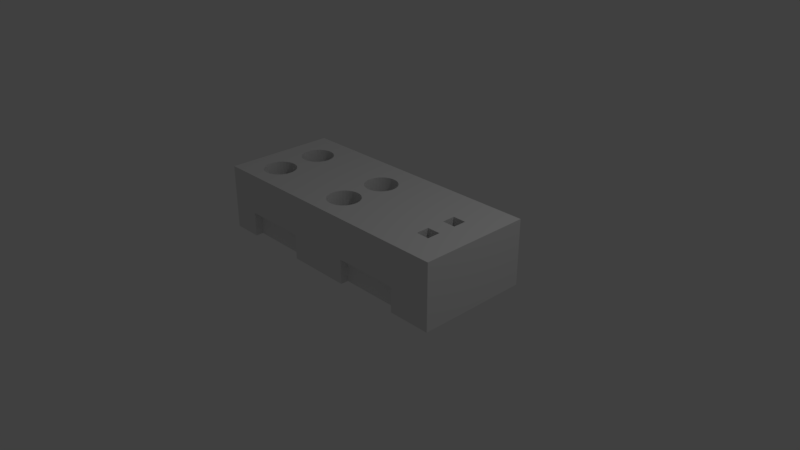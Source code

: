# Source: Betonblok.blend  (saved by Blender 2.78.0; exported with 4.5.12 LTS)
import bpy
from mathutils import Matrix  # noqa: F401  (used for matrix-valued properties, if any)

bpy.ops.wm.read_factory_settings(use_empty=True)
scene = bpy.context.scene
scene.name = 'Scene'

# ---- collections
col_collection_1 = bpy.data.collections.new('Collection 1'); scene.collection.children.link(col_collection_1)

# ---- materials (node trees are filled in below, after node groups)
mat_material = bpy.data.materials.new('Material')
mat_material.alpha_threshold = 0.0
mat_material.use_transparent_shadow = False
mat_material.roughness = 0.5
mat_material.line_color = (0.0, 0.0, 0.0, 1.0)

# ---- material node trees

# ---- world
world_world = bpy.data.worlds.new('World'); scene.world = world_world
world_world.color = (0.05088, 0.05088, 0.05088)
world_world.use_sun_shadow = False
world_world.sun_shadow_jitter_overblur = 0.0
world_world.cycles.sampling_method = 'MANUAL'

# ---- cameras
cam_camera = bpy.data.cameras.new('Camera')
cam_camera.clip_end = 100.0
cam_camera.lens = 35.0
cam_camera.sensor_width = 32.0
cam_camera.sensor_height = 18.0
cam_camera.ortho_scale = 7.314
cam_camera.dof.focus_distance = 0.0
cam_camera.dof.aperture_fstop = 128.0

# ---- lights
light_lamp = bpy.data.lights.new('Lamp', 'POINT')
light_lamp.transmission_factor = 0.0
light_lamp.cutoff_distance = 30.0
light_lamp.energy = 100.0
light_lamp.shadow_buffer_clip_start = 1.001
light_lamp.shadow_soft_size = 0.1
light_lamp.shadow_maximum_resolution = 0.006
light_lamp.use_absolute_resolution = True

# ---- meshes
me_cube = bpy.data.meshes.new('Cube')
me_cube.from_pydata([(-0.7786, -0.8642, -0.2458), (-0.2924, -0.8642, -0.2458), (0.1952, -0.8642, -0.2458), (0.6813, -0.8642, -0.2458), (0.1952, 0.7924, -0.2458), (0.6813, 0.7924, -0.2458), (-0.8174, 0.7924, -0.2458), (-0.3313, 0.7924, -0.2458), (-0.8761, -0.3986, 0.2631), (-0.8761, 0.467, 0.2631), (0.6841, -0.4778, -0.6543), (0.6841, -0.241, -0.6543), (0.7835, -0.4778, -0.6543), (0.7835, -0.241, -0.6543), (0.6841, 0.07624, -0.6543), (0.6841, 0.3131, -0.6543), (0.7835, 0.07624, -0.6543), (0.7835, 0.3131, -0.6543), (-0.0201, 0.6219, -0.7011), (0.003443, 0.6164, -0.7011), (0.02608, 0.6, -0.7011), (0.04694, 0.5735, -0.7011), (0.06523, 0.5377, -0.7011), (0.08024, 0.4942, -0.7011), (0.09139, 0.4445, -0.7011), (0.09826, 0.3906, -0.7011), (0.1006, 0.3345, -0.7011), (0.09826, 0.2785, -0.7011), (0.09139, 0.2245, -0.7011), (0.08024, 0.1749, -0.7011), (0.06523, 0.1313, -0.7011), (0.04694, 0.09556, -0.7011), (0.02608, 0.069, -0.7011), (0.003443, 0.05265, -0.7011), (-0.0201, 0.04713, -0.7011), (-0.04364, 0.05265, -0.7011), (-0.06628, 0.069, -0.7011), (-0.08714, 0.09556, -0.7011), (-0.1054, 0.1313, -0.7011), (-0.1204, 0.1749, -0.7011), (-0.1316, 0.2245, -0.7011), (-0.1385, 0.2785, -0.7011), (-0.1408, 0.3345, -0.7011), (-0.1385, 0.3906, -0.7011), (-0.1316, 0.4445, -0.7011), (-0.1204, 0.4942, -0.7011), (-0.1054, 0.5377, -0.7011), (-0.08714, 0.5735, -0.7011), (-0.06628, 0.6, -0.7011), (-0.04364, 0.6164, -0.7011), (-0.02469, -0.1767, -0.7011), (-0.001145, -0.1823, -0.7011), (0.02149, -0.1986, -0.7011), (0.04236, -0.2252, -0.7011), (0.06064, -0.2609, -0.7011), (0.07565, -0.3045, -0.7011), (0.0868, -0.3542, -0.7011), (0.09367, -0.4081, -0.7011), (0.09599, -0.4641, -0.7011), (0.09367, -0.5202, -0.7011), (0.0868, -0.5741, -0.7011), (0.07565, -0.6238, -0.7011), (0.06064, -0.6674, -0.7011), (0.04236, -0.7031, -0.7011), (0.02149, -0.7297, -0.7011), (-0.001145, -0.746, -0.7011), (-0.02469, -0.7515, -0.7011), (-0.04823, -0.746, -0.7011), (-0.07087, -0.7297, -0.7011), (-0.09173, -0.7031, -0.7011), (-0.11, -0.6674, -0.7011), (-0.125, -0.6238, -0.7011), (-0.1362, -0.5741, -0.7011), (-0.143, -0.5202, -0.7011), (-0.1454, -0.4641, -0.7011), (-0.143, -0.4081, -0.7011), (-0.1362, -0.3542, -0.7011), (-0.125, -0.3045, -0.7011), (-0.11, -0.2609, -0.7011), (-0.09173, -0.2252, -0.7011), (-0.07087, -0.1986, -0.7011), (-0.04823, -0.1823, -0.7011), (-0.7402, -0.1767, -0.7011), (-0.7167, -0.1823, -0.7011), (-0.694, -0.1986, -0.7011), (-0.6732, -0.2252, -0.7011), (-0.6549, -0.2609, -0.7011), (-0.6399, -0.3045, -0.7011), (-0.6287, -0.3542, -0.7011), (-0.6219, -0.4081, -0.7011), (-0.6195, -0.4641, -0.7011), (-0.6219, -0.5202, -0.7011), (-0.6287, -0.5741, -0.7011), (-0.6399, -0.6238, -0.7011), (-0.6549, -0.6674, -0.7011), (-0.6732, -0.7031, -0.7011), (-0.694, -0.7297, -0.7011), (-0.7167, -0.746, -0.7011), (-0.7402, -0.7515, -0.7011), (-0.7638, -0.746, -0.7011), (-0.7864, -0.7297, -0.7011), (-0.8073, -0.7031, -0.7011), (-0.8255, -0.6674, -0.7011), (-0.8405, -0.6238, -0.7011), (-0.8517, -0.5741, -0.7011), (-0.8586, -0.5202, -0.7011), (-0.8609, -0.4641, -0.7011), (-0.8586, -0.4081, -0.7011), (-0.8517, -0.3542, -0.7011), (-0.8405, -0.3045, -0.7011), (-0.8255, -0.2609, -0.7011), (-0.8073, -0.2252, -0.7011), (-0.7864, -0.1986, -0.7011), (-0.7638, -0.1823, -0.7011), (-0.7402, 0.6476, -0.7011), (-0.7167, 0.642, -0.7011), (-0.694, 0.6257, -0.7011), (-0.6732, 0.5991, -0.7011), (-0.6549, 0.5634, -0.7011), (-0.6399, 0.5198, -0.7011), (-0.6287, 0.4701, -0.7011), (-0.6219, 0.4162, -0.7011), (-0.6195, 0.3602, -0.7011), (-0.6219, 0.3041, -0.7011), (-0.6287, 0.2502, -0.7011), (-0.6399, 0.2005, -0.7011), (-0.6549, 0.1569, -0.7011), (-0.6732, 0.1212, -0.7011), (-0.694, 0.09463, -0.7011), (-0.7167, 0.07828, -0.7011), (-0.7402, 0.07276, -0.7011), (-0.7638, 0.07828, -0.7011), (-0.7864, 0.09463, -0.7011), (-0.8073, 0.1212, -0.7011), (-0.8255, 0.1569, -0.7011), (-0.8405, 0.2005, -0.7011), (-0.8517, 0.2502, -0.7011), (-0.8586, 0.3041, -0.7011), (-0.8609, 0.3602, -0.7011), (-0.8586, 0.4162, -0.7011), (-0.8517, 0.4701, -0.7011), (-0.8405, 0.5198, -0.7011), (-0.8255, 0.5634, -0.7011), (-0.8073, 0.5991, -0.7011), (-0.7864, 0.6257, -0.7011), (-0.7638, 0.642, -0.7011), (1.0, 1.0, -1.0), (1.0, -1.0, -1.0), (-1.0, -1.0, -1.0), (-1.0, 1.0, -1.0), (1.0, 1.0, 1.0), (1.0, -1.0, 1.0), (-1.0, -1.0, 1.0), (-1.0, 1.0, 1.0), (1.0, -5.96e-08, -1.0), (1.788e-07, 1.0, -1.0), (1.0, 1.0, 0.0), (0.0, -1.0, -1.0), (1.0, -1.0, 0.0), (-1.0, -1.0, 0.0), (-1.0, 1.0, 0.0), (1.0, -5.364e-07, 1.0), (2.384e-07, 1.0, 1.0), (-5.364e-07, -1.0, 1.0), (-1.0, 1.788e-07, 1.0), (2.384e-07, 1.0, 0.0), (-2.98e-07, -1.0, 0.0), (1.0, -2.98e-07, 0.0), (-1.49e-07, -1.788e-07, 1.0), (5.96e-08, 1.192e-07, -1.0), (1.0, -0.5, -1.0), (1.0, 1.0, 0.5), (1.0, -1.0, 0.5), (-1.0, 0.5, -1.0), (-1.0, -1.0, 0.5), (-1.0, 1.0, 0.5), (1.0, -0.5, 1.0), (-0.5, 1.0, 1.0), (-0.5, -1.0, 1.0), (-1.0, 0.5, 1.0), (1.0, 0.5, -1.0), (1.0, 1.0, -0.5), (1.0, -1.0, -0.5), (-1.0, -0.5, -1.0), (-1.0, -1.0, -0.5), (-1.0, 1.0, -0.5), (1.0, 0.5, 1.0), (0.5, 1.0, 1.0), (0.5, -1.0, 1.0), (-1.0, -0.5, 1.0), (-0.5, 1.0, 0.0), (0.5, 1.0, 0.0), (2.384e-07, 1.0, 0.5), (2.086e-07, 1.0, -0.5), (-1.0, 0.5, 0.0), (-1.0, -0.5, 0.0), (-1.0, 2.086e-07, 0.5), (-0.5, -1.0, 0.0), (0.5, -1.0, 0.0), (-1.49e-07, -1.0, -0.5), (-4.172e-07, -1.0, 0.5), (1.0, -0.5, 0.0), (1.0, 0.5, 0.0), (1.0, -1.788e-07, -0.5), (1.0, -4.172e-07, 0.5), (0.5, -3.576e-07, 1.0), (-0.5, 0.0, 1.0), (-0.5, 2.086e-07, -1.0), (0.5, 2.98e-08, -1.0), (1.192e-07, 0.5, -1.0), (2.98e-08, -0.5, -1.0), (0.5, -0.5, -1.0), (0.5, 0.5, -1.0), (-0.5, 0.5, -1.0), (-0.5, 0.5, 1.0), (0.5, 0.5, 1.0), (0.5, -0.5, 1.0), (1.0, 0.5, 0.5), (1.0, 0.5, -0.5), (1.0, -0.5, -0.5), (0.5, -1.0, 0.5), (-1.0, -0.5, 0.5), (-1.0, -0.5, -0.5), (-1.0, 0.5, -0.5), (0.5, 1.0, 0.5), (-0.5, 1.0, 0.5), (-1.0, 0.5, 0.5), (-0.5, -1.0, 0.5), (1.0, -0.5, 0.5), (-0.5, -0.5, 1.0), (-0.5, -0.5, -1.0), (-0.6399, 0.2005, 1.0), (-0.7402, 0.6476, 1.0), (-0.7638, 0.642, 1.0), (-0.7864, 0.6257, 1.0), (-0.8517, 0.2502, 1.0), (-0.8405, 0.2005, 1.0), (-0.8586, 0.3041, 1.0), (-0.8255, 0.1569, 1.0), (-0.7638, 0.07828, 1.0), (-0.7402, 0.07276, 1.0), (-0.7864, 0.09463, 1.0), (-0.6219, 0.4162, 1.0), (-0.6732, 0.5991, 1.0), (-0.6195, 0.3602, 1.0), (-0.6287, 0.4701, 1.0), (-0.7167, 0.07828, 1.0), (-0.8255, 0.5634, 1.0), (-0.8073, 0.5991, 1.0), (-0.8405, 0.5198, 1.0), (-0.6219, 0.3041, 1.0), (-0.6732, 0.1212, 1.0), (-0.6549, 0.1569, 1.0), (-0.6287, 0.2502, 1.0), (-0.8609, 0.3602, 1.0), (-0.8073, 0.1212, 1.0), (-0.8586, 0.4162, 1.0), (-0.6549, 0.5634, 1.0), (-0.694, 0.09463, 1.0), (-0.6399, 0.5198, 1.0), (-0.6354, 0.5, 1.0), (-0.8517, 0.4701, 1.0), (-0.845, 0.5, 1.0), (-0.694, 0.6257, 1.0), (-0.7167, 0.642, 1.0), (-0.6399, -0.6238, 1.0), (-0.7402, -0.1767, 1.0), (-0.7638, -0.1823, 1.0), (-0.7864, -0.1986, 1.0), (-0.8517, -0.5741, 1.0), (-0.8405, -0.6238, 1.0), (-0.8586, -0.5202, 1.0), (-0.8255, -0.6674, 1.0), (-0.8594, -0.5, 1.0), (-0.7638, -0.746, 1.0), (-0.7402, -0.7515, 1.0), (-0.7864, -0.7297, 1.0), (-0.6219, -0.4081, 1.0), (-0.6732, -0.2252, 1.0), (-0.6195, -0.4641, 1.0), (-0.6287, -0.3542, 1.0), (-0.7167, -0.746, 1.0), (-0.8255, -0.2609, 1.0), (-0.8073, -0.2252, 1.0), (-0.8405, -0.3045, 1.0), (-0.6219, -0.5202, 1.0), (-0.621, -0.5, 1.0), (-0.6732, -0.7031, 1.0), (-0.6549, -0.6674, 1.0), (-0.6287, -0.5741, 1.0), (-0.8609, -0.4641, 1.0), (-0.8073, -0.7031, 1.0), (-0.8586, -0.4081, 1.0), (-0.6549, -0.2609, 1.0), (-0.694, -0.7297, 1.0), (-0.6399, -0.3045, 1.0), (-0.8517, -0.3542, 1.0), (-0.694, -0.1986, 1.0), (-0.7167, -0.1823, 1.0), (0.07565, -0.6238, 1.0), (-0.02469, -0.1767, 1.0), (-0.04823, -0.1823, 1.0), (-0.07087, -0.1986, 1.0), (-0.1362, -0.5741, 1.0), (-0.125, -0.6238, 1.0), (-0.143, -0.5202, 1.0), (-0.11, -0.6674, 1.0), (-0.1439, -0.5, 1.0), (-0.04823, -0.746, 1.0), (-0.02469, -0.7515, 1.0), (-0.07087, -0.7297, 1.0), (0.09367, -0.4081, 1.0), (0.04236, -0.2252, 1.0), (0.09599, -0.4641, 1.0), (0.0868, -0.3542, 1.0), (-0.001145, -0.746, 1.0), (-0.11, -0.2609, 1.0), (-0.09173, -0.2252, 1.0), (-0.125, -0.3045, 1.0), (0.09367, -0.5202, 1.0), (0.0945, -0.5, 1.0), (0.04236, -0.7031, 1.0), (0.06064, -0.6674, 1.0), (0.0868, -0.5741, 1.0), (-0.1454, -0.4641, 1.0), (-0.09173, -0.7031, 1.0), (-0.143, -0.4081, 1.0), (0.06064, -0.2609, 1.0), (0.02149, -0.7297, 1.0), (0.07565, -0.3045, 1.0), (-4.377e-07, -0.7452, 1.0), (-0.1362, -0.3542, 1.0), (0.02149, -0.1986, 1.0), (-0.001145, -0.1823, 1.0), (-2.199e-07, -0.1831, 1.0), (0.08024, 0.1749, 1.0), (-0.0201, 0.6219, 1.0), (-0.04364, 0.6164, 1.0), (-0.06628, 0.6, 1.0), (-0.1316, 0.2245, 1.0), (-0.1204, 0.1749, 1.0), (-0.1385, 0.2785, 1.0), (-0.1054, 0.1313, 1.0), (-0.04364, 0.05265, 1.0), (-0.0201, 0.04713, 1.0), (-0.06628, 0.069, 1.0), (0.09826, 0.3906, 1.0), (0.04694, 0.5735, 1.0), (0.1006, 0.3345, 1.0), (0.09139, 0.4445, 1.0), (0.003443, 0.05265, 1.0), (-1.289e-07, 0.05184, 1.0), (-0.1054, 0.5377, 1.0), (-0.08714, 0.5735, 1.0), (-0.1184, 0.5, 1.0), (-0.1204, 0.4942, 1.0), (0.09826, 0.2785, 1.0), (0.04694, 0.09556, 1.0), (0.06523, 0.1313, 1.0), (0.09139, 0.2245, 1.0), (-0.1408, 0.3345, 1.0), (-0.08714, 0.09556, 1.0), (-0.1385, 0.3906, 1.0), (0.06523, 0.5377, 1.0), (0.02608, 0.069, 1.0), (0.07824, 0.5, 1.0), (0.08024, 0.4942, 1.0), (-0.1316, 0.4445, 1.0), (0.02608, 0.6, 1.0), (0.003443, 0.6164, 1.0), (9.011e-08, 0.6172, 1.0), (0.6841, 0.07624, 1.0), (0.7835, 0.07624, 1.0), (0.6841, 0.3131, 1.0), (0.7835, 0.3131, 1.0), (0.6841, -0.4778, 1.0), (0.7835, -0.4778, 1.0), (0.6841, -0.241, 1.0), (0.7835, -0.241, 1.0), (-1.0, 0.467, 0.2631), (-1.0, -0.3986, -1.0), (-1.0, -0.3986, 0.0), (-1.0, -0.3986, -0.5), (-0.8761, -0.3986, -1.0), (-1.0, -0.3986, 0.2631), (-1.0, 2.227e-07, 0.2631), (-0.8761, 2.759e-07, -1.0), (-0.8761, 0.467, -1.0), (-1.0, 0.467, -1.0), (-1.0, 0.467, -0.5), (-1.0, 0.467, 0.0), (-0.8174, 1.0, -0.2458), (-0.8174, 0.7924, -1.0), (-0.3313, 0.7924, -1.0), (-0.5, 0.7924, -1.0), (-0.8174, 1.0, -0.5), (-0.8174, 1.0, -1.0), (-0.3313, 1.0, -0.2458), (-0.5, 1.0, -0.2458), (-0.3313, 1.0, -1.0), (-0.3313, 1.0, -0.5), (0.1952, 1.0, -0.2458), (0.1952, 0.7924, -1.0), (0.6813, 0.7924, -1.0), (0.5, 0.7924, -1.0), (0.1952, 1.0, -0.5), (0.1952, 1.0, -1.0), (0.5, 1.0, -0.2458), (0.6813, 1.0, -0.2458), (0.6813, 1.0, -1.0), (0.6813, 1.0, -0.5), (0.5, -1.0, -0.2458), (0.1952, -1.0, -0.2458), (0.6813, -1.0, -0.2458), (0.1952, -1.0, -1.0), (0.1952, -1.0, -0.5), (0.1952, -0.8642, -1.0), (0.6813, -1.0, -0.5), (0.6813, -0.8642, -1.0), (0.6813, -1.0, -1.0), (0.5, -0.8642, -1.0), (-0.5, -1.0, -0.2458), (-0.7786, -1.0, -0.2458), (-0.2924, -1.0, -0.2458), (-0.7786, -1.0, -0.5), (-0.7786, -1.0, -1.0), (-0.7786, -0.8642, -1.0), (-0.2924, -1.0, -0.5), (-0.2924, -1.0, -1.0), (-0.2924, -0.8642, -1.0), (-0.5, -0.8642, -1.0)], [], [(1, 423, 421, 422, 0), (3, 413, 411, 412, 2), (9, 8, 384, 385, 379), (10, 11, 377, 375), (11, 13, 378, 377), (13, 12, 376, 378), (12, 10, 375, 376), (11, 10, 12, 13), (14, 15, 373, 371), (15, 17, 374, 373), (17, 16, 372, 374), (16, 14, 371, 372), (15, 14, 16, 17), (18, 19, 369, 370, 336), (19, 20, 368, 369), (20, 21, 347, 368), (21, 22, 363, 347), (22, 23, 366, 365, 363), (23, 24, 349, 366), (24, 25, 346, 349), (25, 26, 348, 346), (26, 27, 356, 348), (27, 28, 359, 356), (28, 29, 335, 359), (29, 30, 358, 335), (30, 31, 357, 358), (31, 32, 364, 357), (32, 33, 350, 364), (33, 34, 344, 351, 350), (34, 35, 343, 344), (35, 36, 345, 343), (36, 37, 361, 345), (37, 38, 342, 361), (38, 39, 340, 342), (39, 40, 339, 340), (40, 41, 341, 339), (41, 42, 360, 341), (42, 43, 362, 360), (43, 44, 367, 362), (44, 45, 355, 367), (45, 46, 352, 354, 355), (46, 47, 353, 352), (47, 48, 338, 353), (48, 49, 337, 338), (49, 18, 336, 337), (18, 49, 48, 47, 46, 45, 44, 43, 42, 41, 40, 39, 38, 37, 36, 35, 34, 33, 32, 31, 30, 29, 28, 27, 26, 25, 24, 23, 22, 21, 20, 19), (50, 51, 333, 300), (51, 52, 332, 334, 333), (52, 53, 312, 332), (53, 54, 327, 312), (54, 55, 329, 327), (55, 56, 314, 329), (56, 57, 311, 314), (57, 58, 313, 311), (58, 59, 319, 320, 313), (59, 60, 323, 319), (60, 61, 299, 323), (61, 62, 322, 299), (62, 63, 321, 322), (63, 64, 328, 321), (64, 65, 315, 330, 328), (65, 66, 309, 315), (66, 67, 308, 309), (67, 68, 310, 308), (68, 69, 325, 310), (69, 70, 306, 325), (70, 71, 304, 306), (71, 72, 303, 304), (72, 73, 305, 303), (73, 74, 324, 307, 305), (74, 75, 326, 324), (75, 76, 331, 326), (76, 77, 318, 331), (77, 78, 316, 318), (78, 79, 317, 316), (79, 80, 302, 317), (80, 81, 301, 302), (81, 50, 300, 301), (50, 81, 80, 79, 78, 77, 76, 75, 74, 73, 72, 71, 70, 69, 68, 67, 66, 65, 64, 63, 62, 61, 60, 59, 58, 57, 56, 55, 54, 53, 52, 51), (82, 83, 298, 266), (83, 84, 297, 298), (84, 85, 278, 297), (85, 86, 293, 278), (86, 87, 295, 293), (87, 88, 280, 295), (88, 89, 277, 280), (89, 90, 279, 277), (90, 91, 285, 286, 279), (91, 92, 289, 285), (92, 93, 265, 289), (93, 94, 288, 265), (94, 95, 287, 288), (95, 96, 294, 287), (96, 97, 281, 294), (97, 98, 275, 281), (98, 99, 274, 275), (99, 100, 276, 274), (100, 101, 291, 276), (101, 102, 272, 291), (102, 103, 270, 272), (103, 104, 269, 270), (104, 105, 271, 269), (105, 106, 290, 273, 271), (106, 107, 292, 290), (107, 108, 296, 292), (108, 109, 284, 296), (109, 110, 282, 284), (110, 111, 283, 282), (111, 112, 268, 283), (112, 113, 267, 268), (113, 82, 266, 267), (82, 113, 112, 111, 110, 109, 108, 107, 106, 105, 104, 103, 102, 101, 100, 99, 98, 97, 96, 95, 94, 93, 92, 91, 90, 89, 88, 87, 86, 85, 84, 83), (114, 115, 264, 232), (115, 116, 263, 264), (116, 117, 243, 263), (117, 118, 257, 243), (118, 119, 259, 257), (119, 120, 245, 260, 259), (120, 121, 242, 245), (121, 122, 244, 242), (122, 123, 250, 244), (123, 124, 253, 250), (124, 125, 231, 253), (125, 126, 252, 231), (126, 127, 251, 252), (127, 128, 258, 251), (128, 129, 246, 258), (129, 130, 240, 246), (130, 131, 239, 240), (131, 132, 241, 239), (132, 133, 255, 241), (133, 134, 238, 255), (134, 135, 236, 238), (135, 136, 235, 236), (136, 137, 237, 235), (137, 138, 254, 237), (138, 139, 256, 254), (139, 140, 261, 256), (140, 141, 249, 262, 261), (141, 142, 247, 249), (142, 143, 248, 247), (143, 144, 234, 248), (144, 145, 233, 234), (145, 114, 232, 233), (114, 145, 144, 143, 142, 141, 140, 139, 138, 137, 136, 135, 134, 133, 132, 131, 130, 129, 128, 127, 126, 125, 124, 123, 122, 121, 120, 119, 118, 117, 116, 115), (230, 430, 426, 425, 148, 183), (229, 286, 285, 289, 265, 288, 287, 294, 281, 275, 274, 276, 291, 272, 270, 269, 271, 273, 189, 152, 178), (228, 176, 151, 172), (227, 178, 152, 174), (226, 179, 153, 175), (225, 190, 160, 175), (224, 191, 165, 192), (223, 194, 160, 185), (222, 195, 381, 382), (221, 189, 164, 196), (220, 188, 163, 200), (219, 201, 158, 182), (218, 202, 167, 203), (217, 186, 161, 204), (216, 320, 319, 323, 299, 322, 321, 328, 330, 163, 188), (215, 365, 366, 349, 346, 348, 356, 359, 335, 358, 357, 364, 350, 351, 168, 205), (214, 260, 245, 242, 244, 250, 253, 231, 252, 251, 258, 246, 240, 239, 241, 255, 238, 236, 235, 237, 254, 256, 261, 262, 179, 164, 206), (213, 207, 386, 387, 388, 173), (212, 208, 169, 209), (211, 420, 416, 414, 157, 210), (208, 211, 210, 169), (154, 170, 211, 208), (170, 147, 419, 418, 420, 211), (146, 180, 212, 404, 403, 409), (180, 154, 208, 212), (155, 209, 213, 394, 393, 399), (209, 169, 207, 213), (162, 177, 214, 354, 352, 353, 338, 337, 336, 370), (177, 153, 179, 262, 249, 247, 248, 234, 233, 232, 264, 263, 243, 257, 259, 260, 214), (186, 215, 205, 371, 373, 374), (150, 187, 215, 186), (187, 162, 370, 369, 368, 347, 363, 365, 215), (176, 216, 188, 151), (161, 378, 376, 375, 216, 176), (205, 168, 334, 332, 312, 327, 329, 314, 311, 313, 320, 216), (202, 217, 204, 167), (156, 171, 217, 202), (171, 150, 186, 217), (180, 218, 203, 154), (146, 181, 218, 180), (181, 156, 202, 218), (170, 219, 182, 147), (154, 203, 219, 170), (203, 167, 201, 219), (198, 220, 200, 166), (158, 172, 220, 198), (172, 151, 188, 220), (147, 182, 417, 419), (182, 158, 198, 411, 413, 417), (157, 199, 427, 428), (199, 166, 197, 421, 423, 427), (195, 221, 196, 385, 384, 381), (159, 174, 221, 195), (174, 152, 189, 221), (183, 222, 382, 380), (148, 184, 222, 183), (184, 159, 195, 222), (173, 223, 185, 149), (191, 407, 401, 405, 193, 165), (156, 181, 410, 408, 407, 191), (181, 146, 409, 410), (187, 224, 192, 162), (150, 171, 224, 187), (171, 156, 191, 224), (177, 225, 175, 153), (162, 192, 225, 177), (192, 165, 190, 225), (190, 398, 391, 395, 185, 160), (165, 193, 400, 397, 398, 190), (193, 155, 399, 400), (194, 226, 175, 160), (196, 164, 179, 226), (197, 227, 174, 159), (166, 200, 227, 197), (200, 163, 178, 227), (201, 228, 172, 158), (167, 204, 228, 201), (204, 161, 176, 228), (168, 206, 229, 307, 324, 326, 331, 318, 316, 317, 302, 301, 300, 333, 334), (206, 164, 189, 273, 290, 292, 296, 284, 282, 283, 268, 267, 266, 298, 297, 278, 293, 295, 280, 277, 279, 286, 229), (207, 230, 183, 380, 383, 386), (169, 210, 230, 207), (210, 157, 428, 429, 430, 230), (330, 315, 309, 308, 310, 325, 306, 304, 303, 305, 307, 229, 178, 163), (351, 344, 343, 345, 361, 342, 340, 339, 341, 360, 362, 367, 355, 354, 214, 206, 168), (374, 372, 371, 205, 161, 186), (216, 375, 377, 378, 161, 205), (389, 390, 194, 223), (387, 9, 379, 390, 389, 388), (390, 379, 385, 196, 226, 194), (383, 8, 9, 387, 386), (384, 8, 383, 380, 382, 381), (388, 389, 223, 173), (395, 396, 149, 185), (396, 392, 394, 213, 173, 149), (397, 7, 6, 391, 398), (393, 7, 397, 400, 399), (392, 6, 7, 393, 394), (391, 6, 392, 396, 395), (405, 406, 155, 193), (408, 5, 4, 401, 407), (403, 5, 408, 410, 409), (406, 402, 404, 212, 209, 155), (402, 4, 5, 403, 404), (401, 4, 402, 406, 405), (418, 3, 2, 416, 420), (413, 3, 418, 419, 417), (414, 415, 199, 157), (415, 412, 411, 198, 166, 199), (416, 2, 412, 415, 414), (425, 424, 184, 148), (429, 1, 0, 426, 430), (423, 1, 429, 428, 427), (424, 422, 421, 197, 159, 184), (426, 0, 422, 424, 425)])
me_cube.materials.append(mat_material)
me_cube.use_remesh_preserve_volume = False
me_cube.use_remesh_preserve_attributes = False
me_cube.use_mirror_vertex_groups = False
me_cube.update()

# ---- objects
ob_cube = bpy.data.objects.new('Cube', me_cube)
ob_lamp = bpy.data.objects.new('Lamp', light_lamp)
ob_camera = bpy.data.objects.new('Camera', cam_camera)

# ---- transforms, parenting, visibility, modifiers, constraints
ob_cube.location = (0.0, 0.0, 0.4468)
ob_cube.scale = (1.81, 0.76, 0.44)
ob_cube.lock_rotations_4d = False
ob_cube.empty_display_type = 'ARROWS'
ob_cube.lineart.crease_threshold = 0.0
ob_lamp.location = (4.076, 1.005, 5.904)
ob_lamp.rotation_euler = (0.6503, 0.05522, 1.866)
ob_lamp.lock_rotations_4d = False
ob_lamp.empty_display_type = 'ARROWS'
ob_lamp.color = (0.0, 0.0, 0.0, 0.0)
ob_lamp.lineart.crease_threshold = 0.0
ob_camera.location = (7.481, -6.508, 5.344)
ob_camera.rotation_euler = (1.109, 0.0, 0.8149)
ob_camera.lock_rotations_4d = False
ob_camera.empty_display_type = 'ARROWS'
ob_camera.color = (0.0, 0.0, 0.0, 0.0)
ob_camera.display_type = 'WIRE'
ob_camera.lineart.crease_threshold = 0.0

# ---- collection membership
col_collection_1.objects.link(ob_cube)
col_collection_1.objects.link(ob_lamp)
col_collection_1.objects.link(ob_camera)

# ---- scene / render settings (as saved in the file)
scene.camera = ob_camera
scene.frame_start = 1; scene.frame_end = 250; scene.frame_set(1)
scene.render.engine = 'BLENDER_EEVEE_NEXT'
scene.render.resolution_percentage = 50
scene.render.dither_intensity = 0.0
scene.cycles.use_denoising = False
scene.cycles.samples = 128
scene.cycles.sampling_pattern = 'TABULATED_SOBOL'
scene.cycles.light_sampling_threshold = 0.0
scene.cycles.use_adaptive_sampling = False
scene.cycles.use_light_tree = False
scene.cycles.blur_glossy = 0.0
scene.cycles.sample_clamp_indirect = 0.0
scene.view_settings.view_transform = 'Standard'
bpy.context.view_layer.update()
